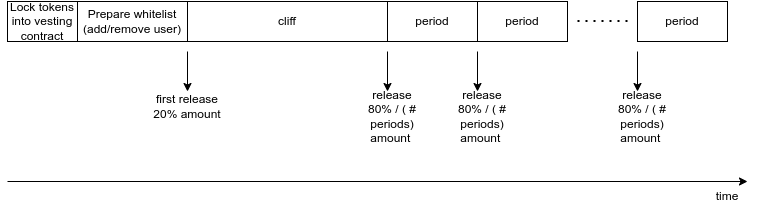

The diagram above was exported from draw.io. Its source (the exported page's mxGraphModel, read from the mxfile embedded in the PNG):
<mxGraphModel dx="1662" dy="809" grid="1" gridSize="10" guides="1" tooltips="1" connect="1" arrows="1" fold="1" page="1" pageScale="1" pageWidth="850" pageHeight="1100" math="0" shadow="0">
  <root>
    <mxCell id="0" />
    <mxCell id="1" parent="0" />
    <mxCell id="fVBCyRhJpA78nxDupi9E-2" value="Prepare whitelist (add/remove user)" style="rounded=0;whiteSpace=wrap;html=1;" vertex="1" parent="1">
      <mxGeometry x="200" y="230" width="110" height="40" as="geometry" />
    </mxCell>
    <mxCell id="fVBCyRhJpA78nxDupi9E-3" value="cliff" style="rounded=0;whiteSpace=wrap;html=1;" vertex="1" parent="1">
      <mxGeometry x="310" y="230" width="200" height="40" as="geometry" />
    </mxCell>
    <mxCell id="fVBCyRhJpA78nxDupi9E-5" value="period" style="rounded=0;whiteSpace=wrap;html=1;" vertex="1" parent="1">
      <mxGeometry x="600" y="230" width="90" height="40" as="geometry" />
    </mxCell>
    <mxCell id="fVBCyRhJpA78nxDupi9E-6" value="" style="endArrow=none;dashed=1;html=1;dashPattern=1 3;strokeWidth=2;rounded=0;" edge="1" parent="1">
      <mxGeometry width="50" height="50" relative="1" as="geometry">
        <mxPoint x="700" y="249.5" as="sourcePoint" />
        <mxPoint x="750" y="249.5" as="targetPoint" />
      </mxGeometry>
    </mxCell>
    <mxCell id="fVBCyRhJpA78nxDupi9E-10" value="period" style="rounded=0;whiteSpace=wrap;html=1;" vertex="1" parent="1">
      <mxGeometry x="510" y="230" width="90" height="40" as="geometry" />
    </mxCell>
    <mxCell id="fVBCyRhJpA78nxDupi9E-11" value="period" style="rounded=0;whiteSpace=wrap;html=1;" vertex="1" parent="1">
      <mxGeometry x="760" y="230" width="90" height="40" as="geometry" />
    </mxCell>
    <mxCell id="fVBCyRhJpA78nxDupi9E-12" value="" style="endArrow=classic;html=1;rounded=0;" edge="1" parent="1">
      <mxGeometry width="50" height="50" relative="1" as="geometry">
        <mxPoint x="310" y="280" as="sourcePoint" />
        <mxPoint x="310" y="320" as="targetPoint" />
      </mxGeometry>
    </mxCell>
    <mxCell id="fVBCyRhJpA78nxDupi9E-13" value="first release 20% amount" style="text;html=1;strokeColor=none;fillColor=none;align=center;verticalAlign=middle;whiteSpace=wrap;rounded=0;" vertex="1" parent="1">
      <mxGeometry x="270" y="320" width="80" height="30" as="geometry" />
    </mxCell>
    <mxCell id="fVBCyRhJpA78nxDupi9E-14" value="" style="endArrow=classic;html=1;rounded=0;" edge="1" parent="1">
      <mxGeometry width="50" height="50" relative="1" as="geometry">
        <mxPoint x="510" y="280" as="sourcePoint" />
        <mxPoint x="510" y="320" as="targetPoint" />
      </mxGeometry>
    </mxCell>
    <mxCell id="fVBCyRhJpA78nxDupi9E-15" value="release 80% / ( # periods) amount&amp;nbsp;" style="text;html=1;strokeColor=none;fillColor=none;align=center;verticalAlign=middle;whiteSpace=wrap;rounded=0;" vertex="1" parent="1">
      <mxGeometry x="490" y="330" width="50" height="30" as="geometry" />
    </mxCell>
    <mxCell id="fVBCyRhJpA78nxDupi9E-18" value="" style="endArrow=classic;html=1;rounded=0;" edge="1" parent="1">
      <mxGeometry width="50" height="50" relative="1" as="geometry">
        <mxPoint x="600" y="280" as="sourcePoint" />
        <mxPoint x="600" y="320" as="targetPoint" />
      </mxGeometry>
    </mxCell>
    <mxCell id="fVBCyRhJpA78nxDupi9E-19" value="release 80% / ( # periods) amount&amp;nbsp;" style="text;html=1;strokeColor=none;fillColor=none;align=center;verticalAlign=middle;whiteSpace=wrap;rounded=0;" vertex="1" parent="1">
      <mxGeometry x="580" y="330" width="50" height="30" as="geometry" />
    </mxCell>
    <mxCell id="fVBCyRhJpA78nxDupi9E-20" value="" style="endArrow=classic;html=1;rounded=0;" edge="1" parent="1">
      <mxGeometry width="50" height="50" relative="1" as="geometry">
        <mxPoint x="760" y="280" as="sourcePoint" />
        <mxPoint x="760" y="320" as="targetPoint" />
      </mxGeometry>
    </mxCell>
    <mxCell id="fVBCyRhJpA78nxDupi9E-21" value="release 80% / ( # periods) amount&amp;nbsp;" style="text;html=1;strokeColor=none;fillColor=none;align=center;verticalAlign=middle;whiteSpace=wrap;rounded=0;" vertex="1" parent="1">
      <mxGeometry x="740" y="330" width="50" height="30" as="geometry" />
    </mxCell>
    <mxCell id="fVBCyRhJpA78nxDupi9E-22" value="Lock tokens into vesting contract" style="rounded=0;whiteSpace=wrap;html=1;" vertex="1" parent="1">
      <mxGeometry x="130" y="230" width="70" height="40" as="geometry" />
    </mxCell>
    <mxCell id="fVBCyRhJpA78nxDupi9E-24" value="" style="endArrow=classic;html=1;rounded=0;" edge="1" parent="1">
      <mxGeometry width="50" height="50" relative="1" as="geometry">
        <mxPoint x="130" y="410" as="sourcePoint" />
        <mxPoint x="870" y="410" as="targetPoint" />
      </mxGeometry>
    </mxCell>
    <mxCell id="fVBCyRhJpA78nxDupi9E-25" value="time" style="text;html=1;strokeColor=none;fillColor=none;align=center;verticalAlign=middle;whiteSpace=wrap;rounded=0;" vertex="1" parent="1">
      <mxGeometry x="820" y="410" width="60" height="30" as="geometry" />
    </mxCell>
  </root>
</mxGraphModel>